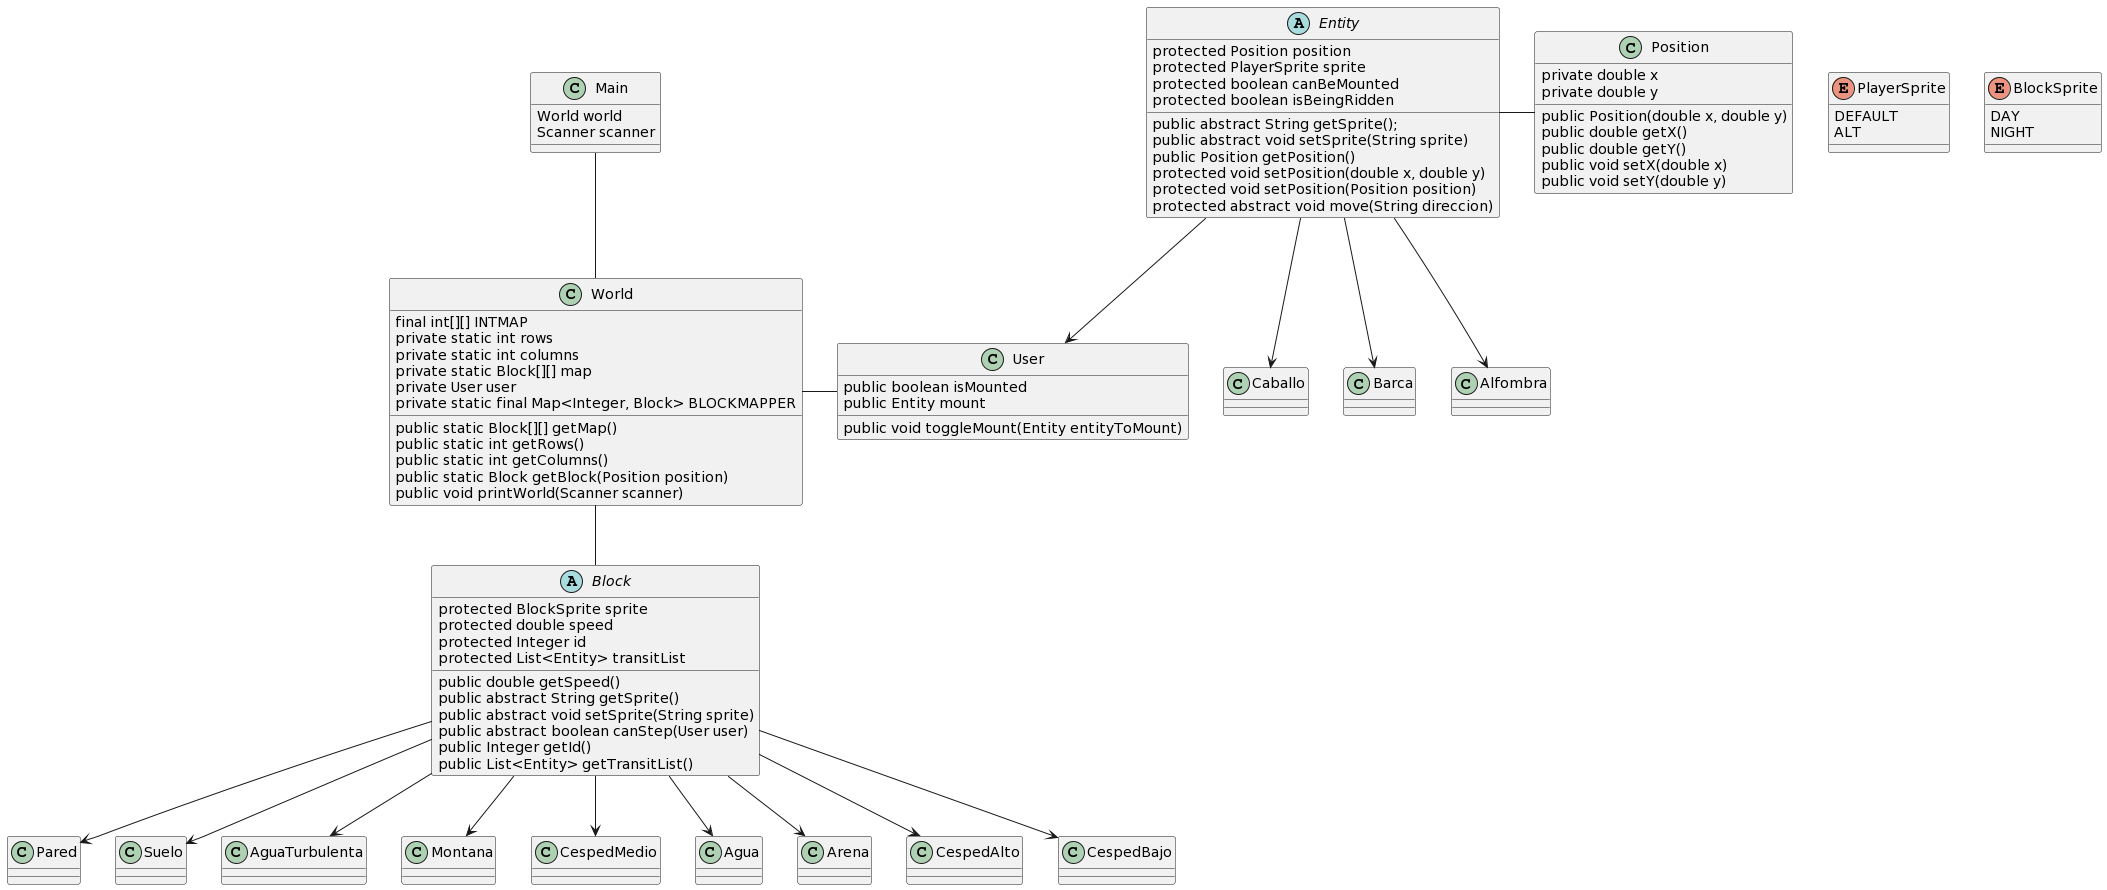

The diagram above was rendered by PlantUML. Its source (embedded in the PNG):
@startuml
class World
class Main
class User
class Position
class Pared
class Suelo
class AguaTurbulenta
class Montana
class CespedMedio
class Agua
class Arena
class CespedAlto
class CespedBajo

abstract class Entity
abstract class Block

enum PlayerSprite { 
DEFAULT
ALT
}
enum BlockSprite {
DAY
NIGHT
}

Main : World world
Main : Scanner scanner
Main -- World

World : final int[][] INTMAP
World : private static int rows
World : private static int columns
World : private static Block[][] map
World : private User user
World : private static final Map<Integer, Block> BLOCKMAPPER
World : public static Block[][] getMap()
World : public static int getRows()
World : public static int getColumns()
World : public static Block getBlock(Position position)
World : public void printWorld(Scanner scanner)
World - User

Entity : protected Position position
Entity : protected PlayerSprite sprite
Entity : protected boolean canBeMounted
Entity : protected boolean isBeingRidden
Entity : public abstract String getSprite();
Entity : public abstract void setSprite(String sprite)
Entity : public Position getPosition()
Entity : protected void setPosition(double x, double y)
Entity : protected void setPosition(Position position)
Entity : protected abstract void move(String direccion)
Entity --> User
Entity --> Caballo
Entity --> Barca
Entity --> Alfombra
Entity - Position

User : public boolean isMounted
User : public Entity mount
User : public void toggleMount(Entity entityToMount)

Position : public Position(double x, double y)
Position : public double getX()
Position : public double getY()
Position : public void setX(double x)
Position : public void setY(double y)
Position : private double x
Position : private double y


Block : protected BlockSprite sprite
Block : protected double speed
Block : protected Integer id
Block : protected List<Entity> transitList
Block : public double getSpeed() 
Block : public abstract String getSprite()
Block : public abstract void setSprite(String sprite)
Block : public abstract boolean canStep(User user)
Block : public Integer getId() 
Block : public List<Entity> getTransitList() 
Block --> Pared
Block --> Suelo
Block --> AguaTurbulenta
Block --> Montana
Block --> CespedMedio
Block --> Agua
Block --> Arena
Block --> CespedAlto
Block --> CespedBajo


World -- Block
@enduml